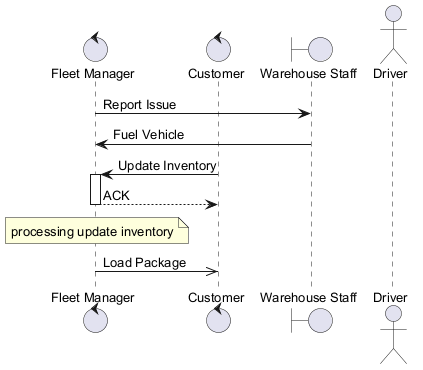

The diagram above was rendered by PlantUML. Its source (embedded in the PNG):
@startuml
skinparam backgroundColor #FFFFFF
skinparam classBackgroundColor #F1F8E9
skinparam classBorderColor #33691E
skinparam defaultFontSize 13
control "Fleet Manager" as FM
control "Customer" as C
boundary "Warehouse Staff" as WS
actor "Driver" as D
FM -> WS : Report Issue
WS -> FM : Fuel Vehicle
C -> FM : Update Inventory
activate FM
FM --> C : ACK
deactivate FM
note over FM : processing update inventory
FM ->> C : Load Package
@enduml